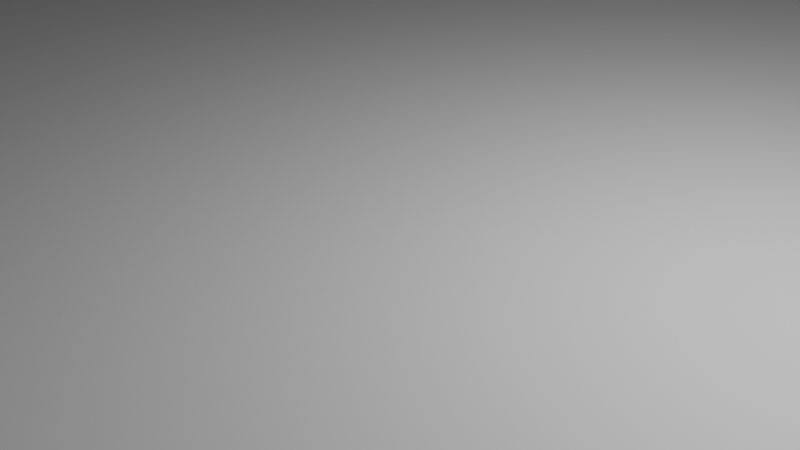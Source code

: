 # Source: Museum_Test_1.blend  (saved by Blender 3.5.10; exported with 4.5.12 LTS)
import bpy
from mathutils import Matrix  # noqa: F401  (used for matrix-valued properties, if any)

bpy.ops.wm.read_factory_settings(use_empty=True)
scene = bpy.context.scene
scene.name = 'Scene'

# ---- collections
col_collection = bpy.data.collections.new('Collection'); scene.collection.children.link(col_collection)

# ---- materials (node trees are filled in below, after node groups)
mat_material = bpy.data.materials.new('Material')
mat_material.alpha_threshold = 0.0
mat_material.use_transparent_shadow = False
mat_material.roughness = 0.5
mat_material.line_color = (0.0, 0.0, 0.0, 1.0)

# ---- material node trees
mat_material.use_nodes = True; mat_material.node_tree.nodes.clear()
_N = mat_material.node_tree.nodes; _L = mat_material.node_tree.links
n0 = _N.new('ShaderNodeOutputMaterial'); n0.name = 'Material Output'; n0.location = (300, 300)
n1 = _N.new('ShaderNodeBsdfPrincipled'); n1.name = 'Principled BSDF'; n1.location = (10, 300)
n1.distribution = 'GGX'
n1.subsurface_method = 'RANDOM_WALK_SKIN'
n1.inputs[3].default_value = 1.45
n1.inputs[27].default_value = (0.0, 0.0, 0.0, 1.0)
n1.inputs[28].default_value = 1.0
_L.new(n1.outputs[0], n0.inputs[0])
n0.is_active_output = True

# ---- world
world_world = bpy.data.worlds.new('World'); scene.world = world_world
world_world.use_nodes = True; world_world.node_tree.nodes.clear()
_N = world_world.node_tree.nodes; _L = world_world.node_tree.links
n0 = _N.new('ShaderNodeOutputWorld'); n0.name = 'World Output'; n0.location = (300, 300)
n1 = _N.new('ShaderNodeBackground'); n1.name = 'Background'; n1.location = (10, 300)
n1.inputs[0].default_value = (0.05088, 0.05088, 0.05088, 1.0)
_L.new(n1.outputs[0], n0.inputs[0])
n0.is_active_output = True
world_world.color = (0.05088, 0.05088, 0.05088)
world_world.use_sun_shadow = False
world_world.sun_shadow_jitter_overblur = 0.0

# ---- cameras
cam_camera = bpy.data.cameras.new('Camera')
cam_camera.clip_end = 100.0
cam_camera.ortho_scale = 7.314

# ---- lights
light_light = bpy.data.lights.new('Light', 'POINT')
light_light.transmission_factor = 0.0
light_light.energy = 1000.0
light_light.shadow_soft_size = 0.1
light_light.shadow_maximum_resolution = 0.006
light_light.use_absolute_resolution = True

# ---- meshes
me_cube = bpy.data.meshes.new('Cube')
me_cube.from_pydata([(1.0, 1.0, 1.0), (1.0, 1.0, -1.0), (1.0, -1.0, 1.0), (1.0, -1.0, -1.0), (-1.0, 1.0, 1.0), (-1.0, 1.0, -1.0), (-1.0, -1.0, 1.0), (-1.0, -1.0, -1.0)], [], [(0, 4, 6, 2), (3, 2, 6, 7), (7, 6, 4, 5), (5, 1, 3, 7), (1, 0, 2, 3), (5, 4, 0, 1)])
_uv = me_cube.uv_layers.new(name='UVMap')
_uv.uv.foreach_set('vector', [0.625, 0.5, 0.875, 0.5, 0.875, 0.75, 0.625, 0.75, 0.375, 0.75, 0.625, 0.75, 0.625, 1.0, 0.375, 1.0, 0.375, 0.0, 0.625, 0.0, 0.625, 0.25, 0.375, 0.25, 0.125, 0.5, 0.375, 0.5, 0.375, 0.75, 0.125, 0.75, 0.375, 0.5, 0.625, 0.5, 0.625, 0.75, 0.375, 0.75, 0.375, 0.25, 0.625, 0.25, 0.625, 0.5, 0.375, 0.5])
me_cube.materials.append(mat_material)
me_cube.use_mirror_vertex_groups = False
me_cube.update()
me_cube_001 = bpy.data.meshes.new('Cube.001')
me_cube_001.from_pydata([(-1.0, -1.0, -1.0), (-1.0, -1.0, 1.0), (-1.0, 1.0, -1.0), (-1.0, 1.0, 1.0), (1.0, -1.0, -1.0), (1.0, -1.0, 1.0), (1.0, 1.0, -1.0), (1.0, 1.0, 1.0)], [], [(0, 1, 3, 2), (2, 3, 7, 6), (6, 7, 5, 4), (4, 5, 1, 0), (2, 6, 4, 0), (7, 3, 1, 5)])
_uv = me_cube_001.uv_layers.new(name='UVMap')
_uv.uv.foreach_set('vector', [0.375, 0.0, 0.625, 0.0, 0.625, 0.25, 0.375, 0.25, 0.375, 0.25, 0.625, 0.25, 0.625, 0.5, 0.375, 0.5, 0.375, 0.5, 0.625, 0.5, 0.625, 0.75, 0.375, 0.75, 0.375, 0.75, 0.625, 0.75, 0.625, 1.0, 0.375, 1.0, 0.125, 0.5, 0.375, 0.5, 0.375, 0.75, 0.125, 0.75, 0.625, 0.5, 0.875, 0.5, 0.875, 0.75, 0.625, 0.75])
me_cube_001.update()
me_cube_002 = bpy.data.meshes.new('Cube.002')
me_cube_002.from_pydata([(-1.0, -1.0, -1.0), (-1.0, -1.0, 1.0), (-1.0, 1.0, -1.0), (-1.0, 1.0, 1.0), (1.0, -1.0, -1.0), (1.0, -1.0, 1.0), (1.0, 1.0, -1.0), (1.0, 1.0, 1.0)], [], [(0, 1, 3, 2), (2, 3, 7, 6), (6, 7, 5, 4), (4, 5, 1, 0), (2, 6, 4, 0), (7, 3, 1, 5)])
_uv = me_cube_002.uv_layers.new(name='UVMap')
_uv.uv.foreach_set('vector', [0.375, 0.0, 0.625, 0.0, 0.625, 0.25, 0.375, 0.25, 0.375, 0.25, 0.625, 0.25, 0.625, 0.5, 0.375, 0.5, 0.375, 0.5, 0.625, 0.5, 0.625, 0.75, 0.375, 0.75, 0.375, 0.75, 0.625, 0.75, 0.625, 1.0, 0.375, 1.0, 0.125, 0.5, 0.375, 0.5, 0.375, 0.75, 0.125, 0.75, 0.625, 0.5, 0.875, 0.5, 0.875, 0.75, 0.625, 0.75])
me_cube_002.update()
me_cube_003 = bpy.data.meshes.new('Cube.003')
me_cube_003.from_pydata([(-1.0, -1.0, -1.0), (-1.0, -1.0, 1.0), (-1.0, 1.0, -1.0), (-1.0, 1.0, 1.0), (1.0, -1.0, -1.0), (1.0, -1.0, 1.0), (1.0, 1.0, -1.0), (1.0, 1.0, 1.0)], [], [(0, 1, 3, 2), (2, 3, 7, 6), (6, 7, 5, 4), (4, 5, 1, 0), (2, 6, 4, 0), (7, 3, 1, 5)])
_uv = me_cube_003.uv_layers.new(name='UVMap')
_uv.uv.foreach_set('vector', [0.375, 0.0, 0.625, 0.0, 0.625, 0.25, 0.375, 0.25, 0.375, 0.25, 0.625, 0.25, 0.625, 0.5, 0.375, 0.5, 0.375, 0.5, 0.625, 0.5, 0.625, 0.75, 0.375, 0.75, 0.375, 0.75, 0.625, 0.75, 0.625, 1.0, 0.375, 1.0, 0.125, 0.5, 0.375, 0.5, 0.375, 0.75, 0.125, 0.75, 0.625, 0.5, 0.875, 0.5, 0.875, 0.75, 0.625, 0.75])
me_cube_003.update()
me_cube_004 = bpy.data.meshes.new('Cube.004')
me_cube_004.from_pydata([(-1.0, -1.0, -1.0), (-1.0, -1.0, 1.0), (-1.0, 1.0, -1.0), (-1.0, 1.0, 1.0), (1.0, -1.0, -1.0), (1.0, -1.0, 1.0), (1.0, 1.0, -1.0), (1.0, 1.0, 1.0)], [], [(0, 1, 3, 2), (2, 3, 7, 6), (6, 7, 5, 4), (4, 5, 1, 0), (2, 6, 4, 0), (7, 3, 1, 5)])
_uv = me_cube_004.uv_layers.new(name='UVMap')
_uv.uv.foreach_set('vector', [0.375, 0.0, 0.625, 0.0, 0.625, 0.25, 0.375, 0.25, 0.375, 0.25, 0.625, 0.25, 0.625, 0.5, 0.375, 0.5, 0.375, 0.5, 0.625, 0.5, 0.625, 0.75, 0.375, 0.75, 0.375, 0.75, 0.625, 0.75, 0.625, 1.0, 0.375, 1.0, 0.125, 0.5, 0.375, 0.5, 0.375, 0.75, 0.125, 0.75, 0.625, 0.5, 0.875, 0.5, 0.875, 0.75, 0.625, 0.75])
me_cube_004.update()

# ---- objects
ob_cube = bpy.data.objects.new('Cube', me_cube)
ob_light = bpy.data.objects.new('Light', light_light)
ob_camera = bpy.data.objects.new('Camera', cam_camera)
ob_cube_001 = bpy.data.objects.new('Cube.001', me_cube_001)
ob_cube_002 = bpy.data.objects.new('Cube.002', me_cube_002)
ob_cube_003 = bpy.data.objects.new('Cube.003', me_cube_003)
ob_cube_004 = bpy.data.objects.new('Cube.004', me_cube_004)

# ---- transforms, parenting, visibility, modifiers, constraints
ob_cube.location = (0.0, 0.0, 0.0)
ob_cube.scale = (29.29, 29.29, 0.3052)
ob_cube.lock_rotations_4d = False
ob_cube.empty_display_type = 'ARROWS'
ob_cube.lineart.crease_threshold = 0.0
ob_light.location = (4.076, 1.005, 5.904)
ob_light.rotation_euler = (0.6503, 0.05522, 1.866)
ob_light.lock_rotations_4d = False
ob_light.empty_display_type = 'ARROWS'
ob_light.color = (0.0, 0.0, 0.0, 0.0)
ob_light.lineart.crease_threshold = 0.0
ob_camera.location = (7.359, -6.926, 4.958)
ob_camera.rotation_euler = (1.109, 0.0, 0.8149)
ob_camera.lock_rotations_4d = False
ob_camera.empty_display_type = 'ARROWS'
ob_camera.color = (0.0, 0.0, 0.0, 0.0)
ob_camera.display_type = 'WIRE'
ob_camera.lineart.crease_threshold = 0.0
ob_cube_001.location = (-29.01, 0.001128, 3.862)
ob_cube_001.scale = (0.3018, 29.31, 4.166)
ob_cube_002.location = (-0.01468, -28.99, 3.994)
ob_cube_002.rotation_euler = (0.0, -0.0, 1.571)
ob_cube_002.scale = (0.3018, 29.31, 4.166)
ob_cube_003.location = (-0.01614, 29.0, 3.866)
ob_cube_003.rotation_euler = (0.0, -0.0, 4.712)
ob_cube_003.scale = (0.3018, 29.31, 4.166)
ob_cube_004.location = (28.99, -0.008718, 3.994)
ob_cube_004.rotation_euler = (0.0, -0.0, 3.142)
ob_cube_004.scale = (0.3018, 29.31, 4.166)

# ---- collection membership
col_collection.objects.link(ob_cube)
col_collection.objects.link(ob_light)
col_collection.objects.link(ob_camera)
col_collection.objects.link(ob_cube_001)
col_collection.objects.link(ob_cube_002)
col_collection.objects.link(ob_cube_003)
col_collection.objects.link(ob_cube_004)

# ---- scene / render settings (as saved in the file)
scene.camera = ob_camera
scene.frame_start = 1; scene.frame_end = 250; scene.frame_set(1)
scene.render.engine = 'BLENDER_EEVEE_NEXT'
scene.cycles.sampling_pattern = 'TABULATED_SOBOL'
scene.view_settings.view_transform = 'Filmic'
bpy.context.view_layer.update()
